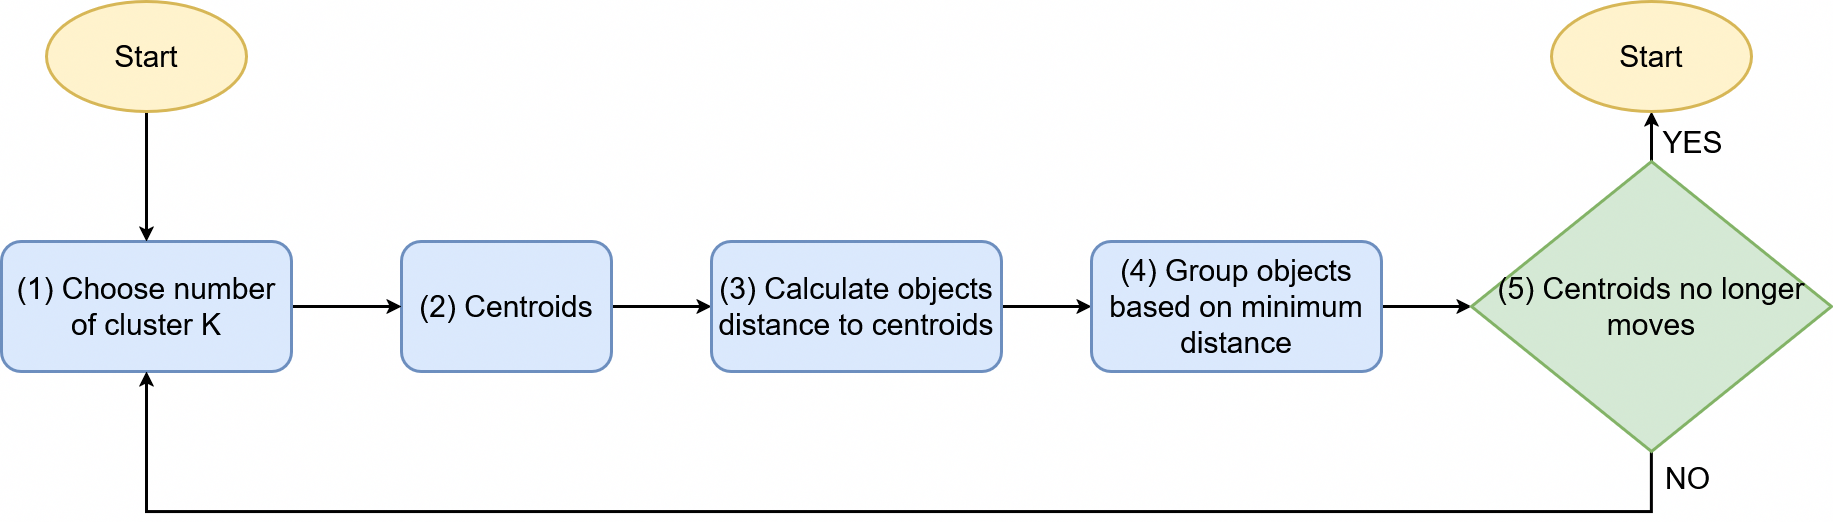

The diagram above was exported from draw.io. Its source (the exported page's mxGraphModel, read from the mxfile embedded in the PNG):
<mxGraphModel dx="2269" dy="2337" grid="1" gridSize="10" guides="1" tooltips="1" connect="1" arrows="1" fold="1" page="1" pageScale="1" pageWidth="850" pageHeight="1100" math="0" shadow="0">
  <root>
    <mxCell id="0" />
    <mxCell id="1" parent="0" />
    <mxCell id="wpxU90EAjagGXDWV2H-K-5" style="edgeStyle=orthogonalEdgeStyle;rounded=0;orthogonalLoop=1;jettySize=auto;html=1;entryX=0;entryY=0.5;entryDx=0;entryDy=0;strokeWidth=3;" parent="1" source="wpxU90EAjagGXDWV2H-K-1" target="wpxU90EAjagGXDWV2H-K-4" edge="1">
      <mxGeometry relative="1" as="geometry" />
    </mxCell>
    <mxCell id="wpxU90EAjagGXDWV2H-K-1" value="&lt;font style=&quot;font-size: 30px;&quot;&gt;(2) Centroids&lt;/font&gt;" style="rounded=1;whiteSpace=wrap;html=1;fillColor=#dae8fc;strokeWidth=3;strokeColor=#6c8ebf;" parent="1" vertex="1">
      <mxGeometry x="490" y="230" width="210" height="130" as="geometry" />
    </mxCell>
    <mxCell id="wpxU90EAjagGXDWV2H-K-3" style="edgeStyle=orthogonalEdgeStyle;rounded=0;orthogonalLoop=1;jettySize=auto;html=1;entryX=0;entryY=0.5;entryDx=0;entryDy=0;strokeWidth=3;" parent="1" source="wpxU90EAjagGXDWV2H-K-2" target="wpxU90EAjagGXDWV2H-K-1" edge="1">
      <mxGeometry relative="1" as="geometry" />
    </mxCell>
    <mxCell id="wpxU90EAjagGXDWV2H-K-2" value="&lt;font style=&quot;font-size: 30px;&quot;&gt;(1) Choose number of cluster K&lt;/font&gt;" style="rounded=1;whiteSpace=wrap;html=1;fillColor=#dae8fc;strokeWidth=3;strokeColor=#6c8ebf;" parent="1" vertex="1">
      <mxGeometry x="90" y="230" width="290" height="130" as="geometry" />
    </mxCell>
    <mxCell id="wpxU90EAjagGXDWV2H-K-7" style="edgeStyle=orthogonalEdgeStyle;rounded=0;orthogonalLoop=1;jettySize=auto;html=1;entryX=0;entryY=0.5;entryDx=0;entryDy=0;strokeWidth=3;" parent="1" source="wpxU90EAjagGXDWV2H-K-4" target="wpxU90EAjagGXDWV2H-K-6" edge="1">
      <mxGeometry relative="1" as="geometry" />
    </mxCell>
    <mxCell id="wpxU90EAjagGXDWV2H-K-4" value="&lt;font style=&quot;font-size: 30px;&quot;&gt;(3) Calculate objects distance to centroids&lt;/font&gt;" style="rounded=1;whiteSpace=wrap;html=1;fillColor=#dae8fc;strokeWidth=3;strokeColor=#6c8ebf;" parent="1" vertex="1">
      <mxGeometry x="800" y="230" width="290" height="130" as="geometry" />
    </mxCell>
    <mxCell id="wpxU90EAjagGXDWV2H-K-9" style="edgeStyle=orthogonalEdgeStyle;rounded=0;orthogonalLoop=1;jettySize=auto;html=1;entryX=0;entryY=0.5;entryDx=0;entryDy=0;strokeWidth=3;" parent="1" source="wpxU90EAjagGXDWV2H-K-6" target="wpxU90EAjagGXDWV2H-K-8" edge="1">
      <mxGeometry relative="1" as="geometry" />
    </mxCell>
    <mxCell id="wpxU90EAjagGXDWV2H-K-6" value="&lt;font style=&quot;font-size: 30px;&quot;&gt;(4) Group objects based on minimum distance&lt;/font&gt;" style="rounded=1;whiteSpace=wrap;html=1;fillColor=#dae8fc;strokeWidth=3;strokeColor=#6c8ebf;" parent="1" vertex="1">
      <mxGeometry x="1180" y="230" width="290" height="130" as="geometry" />
    </mxCell>
    <mxCell id="wpxU90EAjagGXDWV2H-K-14" style="edgeStyle=orthogonalEdgeStyle;rounded=0;orthogonalLoop=1;jettySize=auto;html=1;entryX=0.5;entryY=1;entryDx=0;entryDy=0;strokeWidth=3;" parent="1" source="wpxU90EAjagGXDWV2H-K-8" target="wpxU90EAjagGXDWV2H-K-13" edge="1">
      <mxGeometry relative="1" as="geometry" />
    </mxCell>
    <mxCell id="wpxU90EAjagGXDWV2H-K-17" value="&lt;font style=&quot;font-size: 30px;&quot;&gt;YES&lt;/font&gt;" style="edgeLabel;html=1;align=center;verticalAlign=middle;resizable=0;points=[];" parent="wpxU90EAjagGXDWV2H-K-14" vertex="1" connectable="0">
      <mxGeometry x="-0.3045" y="2" relative="1" as="geometry">
        <mxPoint x="42" y="-3" as="offset" />
      </mxGeometry>
    </mxCell>
    <mxCell id="wpxU90EAjagGXDWV2H-K-18" style="edgeStyle=orthogonalEdgeStyle;rounded=0;orthogonalLoop=1;jettySize=auto;html=1;entryX=0.5;entryY=1;entryDx=0;entryDy=0;strokeWidth=3;" parent="1" source="wpxU90EAjagGXDWV2H-K-8" target="wpxU90EAjagGXDWV2H-K-2" edge="1">
      <mxGeometry relative="1" as="geometry">
        <Array as="points">
          <mxPoint x="1740" y="500" />
          <mxPoint x="235" y="500" />
        </Array>
      </mxGeometry>
    </mxCell>
    <mxCell id="wpxU90EAjagGXDWV2H-K-8" value="&lt;font style=&quot;font-size: 30px;&quot;&gt;(5) Centroids no longer moves&lt;/font&gt;" style="rhombus;whiteSpace=wrap;html=1;strokeWidth=3;fillColor=#d5e8d4;strokeColor=#82b366;" parent="1" vertex="1">
      <mxGeometry x="1560" y="150" width="360" height="290" as="geometry" />
    </mxCell>
    <mxCell id="wpxU90EAjagGXDWV2H-K-11" style="edgeStyle=orthogonalEdgeStyle;rounded=0;orthogonalLoop=1;jettySize=auto;html=1;entryX=0.5;entryY=0;entryDx=0;entryDy=0;strokeWidth=3;" parent="1" source="wpxU90EAjagGXDWV2H-K-10" target="wpxU90EAjagGXDWV2H-K-2" edge="1">
      <mxGeometry relative="1" as="geometry" />
    </mxCell>
    <mxCell id="wpxU90EAjagGXDWV2H-K-10" value="&lt;font style=&quot;font-size: 30px;&quot;&gt;Start&lt;/font&gt;" style="ellipse;whiteSpace=wrap;html=1;fillColor=#fff2cc;strokeWidth=3;strokeColor=#d6b656;" parent="1" vertex="1">
      <mxGeometry x="135" y="-10" width="200" height="110" as="geometry" />
    </mxCell>
    <mxCell id="wpxU90EAjagGXDWV2H-K-13" value="&lt;font style=&quot;font-size: 30px;&quot;&gt;Start&lt;/font&gt;" style="ellipse;whiteSpace=wrap;html=1;fillColor=#fff2cc;strokeWidth=3;strokeColor=#d6b656;" parent="1" vertex="1">
      <mxGeometry x="1640" y="-10" width="200" height="110" as="geometry" />
    </mxCell>
    <mxCell id="wpxU90EAjagGXDWV2H-K-19" value="&lt;font style=&quot;font-size: 30px;&quot;&gt;NO&lt;/font&gt;" style="edgeLabel;html=1;align=center;verticalAlign=middle;resizable=0;points=[];" parent="1" vertex="1" connectable="0">
      <mxGeometry x="1780" y="199.99818181818176" as="geometry">
        <mxPoint x="-5" y="266" as="offset" />
      </mxGeometry>
    </mxCell>
  </root>
</mxGraphModel>